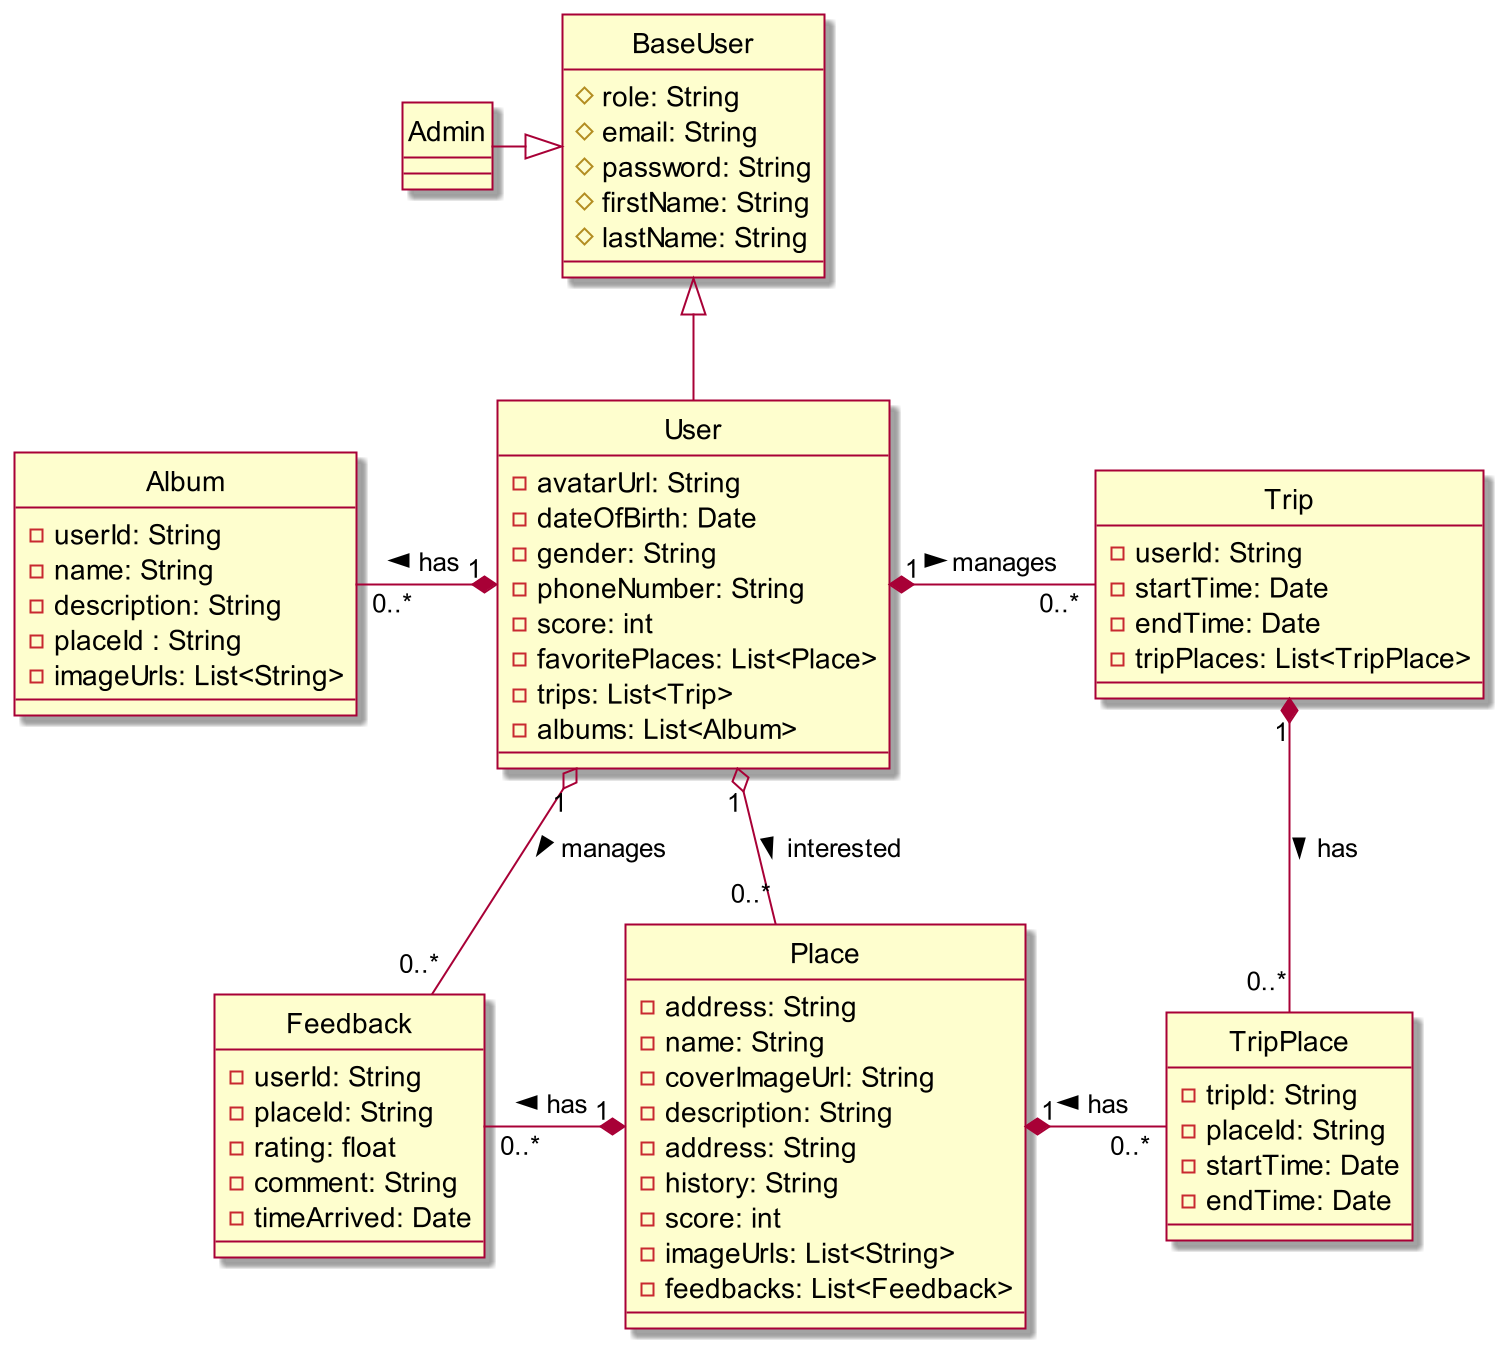

The diagram above was rendered by PlantUML. Its source (embedded in the PNG):
@startuml ClassDiagram

skin rose
scale 2
hide circle

class BaseUser {
    # role: String
    # email: String
    # password: String
    # firstName: String
    # lastName: String
}

class Admin {

}

class Place {
    - address: String
    - name: String
    - coverImageUrl: String
    - description: String
    - address: String
    - history: String
    - score: int
    - imageUrls: List<String>
    - feedbacks: List<Feedback>
}

class User {
    - avatarUrl: String
    - dateOfBirth: Date
    - gender: String
    - phoneNumber: String
    - score: int
    - favoritePlaces: List<Place>
    - trips: List<Trip>
    - albums: List<Album>
}

class Feedback {
    - userId: String
    - placeId: String
    - rating: float
    - comment: String
    - timeArrived: Date
}

class Trip {
    - userId: String
    - startTime: Date
    - endTime: Date
    - tripPlaces: List<TripPlace>
}

class TripPlace {
    - tripId: String
    - placeId: String
    - startTime: Date
    - endTime: Date
}

class Album {
    - userId: String
    - name: String
    - description: String
    - placeId : String
    - imageUrls: List<String>
}

BaseUser <|-left- Admin
BaseUser <|-down- User
Place "1" *-left- "0..*" Feedback : has >
User "1" o-- "0..*" Feedback : manages >
User "1" o-down- "0..*" Place : interested >
User "1"*-right- "0..*" Trip : manages >
Place "1" *-right- "0..*" TripPlace : has <
Trip "1" *-down- "0..*" TripPlace : has >
User "1" *-left- "0..*" Album : has >

@enduml